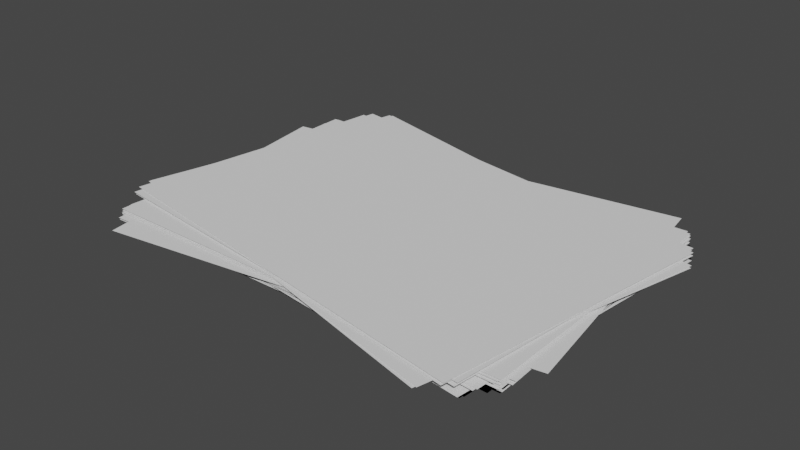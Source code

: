 # Source: List.blend  (saved by Blender 2.80.75; exported with 4.5.12 LTS)
import bpy
from mathutils import Matrix  # noqa: F401  (used for matrix-valued properties, if any)

bpy.ops.wm.read_factory_settings(use_empty=True)
scene = bpy.context.scene
scene.name = 'Scene'

# ---- world
world_world = bpy.data.worlds.new('World'); scene.world = world_world
world_world.use_nodes = True; world_world.node_tree.nodes.clear()
_N = world_world.node_tree.nodes; _L = world_world.node_tree.links
n0 = _N.new('ShaderNodeOutputWorld'); n0.name = 'World Output'; n0.location = (300, 300)
n1 = _N.new('ShaderNodeBackground'); n1.name = 'Background'; n1.location = (10, 300)
n1.inputs[0].default_value = (0.05088, 0.05088, 0.05088, 1.0)
_L.new(n1.outputs[0], n0.inputs[0])
n0.is_active_output = True
world_world.color = (0.05088, 0.05088, 0.05088)
world_world.use_sun_shadow = False
world_world.sun_shadow_jitter_overblur = 0.0

# ---- meshes
me_list_mesh = bpy.data.meshes.new('list_mesh')
me_list_mesh.from_pydata([(-1.0, -1.0, 0.0), (1.0, -1.0, 0.0), (-1.0, 1.0, 0.0), (1.0, 1.0, 0.0)], [], [(0, 1, 3, 2)])
_uv = me_list_mesh.uv_layers.new(name='UVКарта')
_uv.uv.foreach_set('vector', [0.0, 0.0, 1.0, 0.0, 1.0, 1.0, 0.0, 1.0])
me_list_mesh.use_remesh_preserve_volume = False
me_list_mesh.use_remesh_preserve_attributes = False
me_list_mesh.use_mirror_vertex_groups = False
me_list_mesh.update()
me_list_mesh_001 = bpy.data.meshes.new('list_mesh.001')
me_list_mesh_001.from_pydata([(-1.0, -1.0, 0.0), (1.0, -1.0, 0.0), (-1.0, 1.0, 0.0), (1.0, 1.0, 0.0), (-1.072, -0.823, 0.003015), (0.9145, -1.164, 0.003015), (-0.9145, 1.164, 0.003015), (1.072, 0.823, 0.003015), (-1.065, -0.843, 0.005904), (0.9245, -1.146, 0.005904), (-0.9245, 1.146, 0.005904), (1.065, 0.843, 0.005904), (-1.025, -0.9444, 0.008872), (0.9739, -1.054, 0.008872), (-0.9739, 1.054, 0.008872), (1.025, 0.9444, 0.008872), (-0.9943, -1.012, 0.01364), (1.006, -0.9877, 0.01364), (-1.006, 0.9877, 0.01364), (0.9943, 1.012, 0.01364), (-1.02, -0.9556, 0.01739), (0.9792, -1.043, 0.01739), (-0.9792, 1.043, 0.01739), (1.02, 0.9556, 0.01739)], [], [(0, 1, 3, 2), (4, 5, 7, 6), (8, 9, 11, 10), (12, 13, 15, 14), (16, 17, 19, 18), (20, 21, 23, 22)])
_uv = me_list_mesh_001.uv_layers.new(name='UVКарта')
_uv.uv.foreach_set('vector', [0.0, 0.0, 1.0, 0.0, 1.0, 1.0, 0.0, 1.0, 0.0, 0.0, 1.0, 0.0, 1.0, 1.0, 0.0, 1.0, 0.0, 0.0, 1.0, 0.0, 1.0, 1.0, 0.0, 1.0, 0.0, 0.0, 1.0, 0.0, 1.0, 1.0, 0.0, 1.0, 0.0, 0.0, 1.0, 0.0, 1.0, 1.0, 0.0, 1.0, 0.0, 0.0, 1.0, 0.0, 1.0, 1.0, 0.0, 1.0])
me_list_mesh_001.use_remesh_preserve_volume = False
me_list_mesh_001.use_remesh_preserve_attributes = False
me_list_mesh_001.use_mirror_vertex_groups = False
me_list_mesh_001.update()
me_list_mesh_002 = bpy.data.meshes.new('list_mesh.002')
me_list_mesh_002.from_pydata([(-1.0, -1.0, 0.0), (1.0, -1.0, 0.0), (-1.0, 1.0, 0.0), (1.0, 1.0, 0.0), (-1.072, -0.823, 0.003015), (0.9145, -1.164, 0.003015), (-0.9145, 1.164, 0.003015), (1.072, 0.823, 0.003015), (-1.065, -0.843, 0.005904), (0.9245, -1.146, 0.005904), (-0.9245, 1.146, 0.005904), (1.065, 0.843, 0.005904), (-1.025, -0.9444, 0.008872), (0.9739, -1.054, 0.008872), (-0.9739, 1.054, 0.008872), (1.025, 0.9444, 0.008872), (-0.9943, -1.012, 0.01364), (1.006, -0.9877, 0.01364), (-1.006, 0.9877, 0.01364), (0.9943, 1.012, 0.01364), (-1.02, -0.9556, 0.01739), (0.9792, -1.043, 0.01739), (-0.9792, 1.043, 0.01739), (1.02, 0.9556, 0.01739), (0.9745, 1.053, 0.02336), (-1.024, 0.9456, 0.02336), (1.024, -0.9456, 0.02336), (-0.9745, -1.053, 0.02336), (1.051, 0.8801, 0.02638), (-0.9428, 1.114, 0.02638), (0.9428, -1.114, 0.02638), (-1.051, -0.8801, 0.02638), (1.043, 0.8996, 0.02927), (-0.9523, 1.096, 0.02927), (0.9523, -1.096, 0.02927), (-1.043, -0.8996, 0.02927), (1.001, 0.9988, 0.03223), (-0.9994, 1.001, 0.03223), (0.9994, -1.001, 0.03223), (-1.001, -0.9988, 0.03223), (0.9685, 1.065, 0.037), (-1.03, 0.933, 0.037), (1.03, -0.933, 0.037), (-0.9685, -1.065, 0.037), (0.9955, 1.01, 0.04075), (-1.004, 0.9902, 0.04075), (1.004, -0.9902, 0.04075), (-0.9955, -1.01, 0.04075), (1.08, 0.7992, 0.05042), (-0.9025, 1.184, 0.05042), (0.9025, -1.184, 0.05042), (-1.08, -0.7992, 0.05042), (1.136, 0.6099, 0.05344), (-0.8031, 1.329, 0.05344), (0.8031, -1.329, 0.05344), (-1.136, -0.6099, 0.05344), (1.131, 0.6311, 0.05633), (-0.8146, 1.314, 0.05633), (0.8146, -1.314, 0.05633), (-1.131, -0.6311, 0.05633), (1.1, 0.7394, 0.05929), (-0.8718, 1.232, 0.05929), (0.8718, -1.232, 0.05929), (-1.1, -0.7394, 0.05929), (1.076, 0.8125, 0.06406), (-0.9092, 1.172, 0.06406), (0.9092, -1.172, 0.06406), (-1.076, -0.8125, 0.06406), (1.096, 0.7514, 0.06781), (-0.878, 1.223, 0.06781), (0.878, -1.223, 0.06781), (-1.096, -0.7514, 0.06781)], [], [(0, 1, 3, 2), (4, 5, 7, 6), (8, 9, 11, 10), (12, 13, 15, 14), (16, 17, 19, 18), (20, 21, 23, 22), (24, 25, 27, 26), (28, 29, 31, 30), (32, 33, 35, 34), (36, 37, 39, 38), (40, 41, 43, 42), (44, 45, 47, 46), (48, 49, 51, 50), (52, 53, 55, 54), (56, 57, 59, 58), (60, 61, 63, 62), (64, 65, 67, 66), (68, 69, 71, 70)])
_uv = me_list_mesh_002.uv_layers.new(name='UVКарта')
_uv.uv.foreach_set('vector', [0.0, 0.0, 1.0, 0.0, 1.0, 1.0, 0.0, 1.0, 0.0, 0.0, 1.0, 0.0, 1.0, 1.0, 0.0, 1.0, 0.0, 0.0, 1.0, 0.0, 1.0, 1.0, 0.0, 1.0, 0.0, 0.0, 1.0, 0.0, 1.0, 1.0, 0.0, 1.0, 0.0, 0.0, 1.0, 0.0, 1.0, 1.0, 0.0, 1.0, 0.0, 0.0, 1.0, 0.0, 1.0, 1.0, 0.0, 1.0, 0.0, 0.0, 1.0, 0.0, 1.0, 1.0, 0.0, 1.0, 0.0, 0.0, 1.0, 0.0, 1.0, 1.0, 0.0, 1.0, 0.0, 0.0, 1.0, 0.0, 1.0, 1.0, 0.0, 1.0, 0.0, 0.0, 1.0, 0.0, 1.0, 1.0, 0.0, 1.0, 0.0, 0.0, 1.0, 0.0, 1.0, 1.0, 0.0, 1.0, 0.0, 0.0, 1.0, 0.0, 1.0, 1.0, 0.0, 1.0, 0.0, 0.0, 1.0, 0.0, 1.0, 1.0, 0.0, 1.0, 0.0, 0.0, 1.0, 0.0, 1.0, 1.0, 0.0, 1.0, 0.0, 0.0, 1.0, 0.0, 1.0, 1.0, 0.0, 1.0, 0.0, 0.0, 1.0, 0.0, 1.0, 1.0, 0.0, 1.0, 0.0, 0.0, 1.0, 0.0, 1.0, 1.0, 0.0, 1.0, 0.0, 0.0, 1.0, 0.0, 1.0, 1.0, 0.0, 1.0])
me_list_mesh_002.use_remesh_preserve_volume = False
me_list_mesh_002.use_remesh_preserve_attributes = False
me_list_mesh_002.use_mirror_vertex_groups = False
me_list_mesh_002.update()
me_list_mesh_004 = bpy.data.meshes.new('list_mesh.004')
me_list_mesh_004.from_pydata([(-1.0, -1.0, 0.0), (1.0, -1.0, 0.0), (-1.0, 1.0, 0.0), (1.0, 1.0, 0.0), (-0.9956, -1.01, 0.002906), (1.004, -0.9904, 0.002906), (-1.004, 0.9904, 0.002906), (0.9956, 1.01, 0.002906), (-1.075, -0.8139, 0.00647), (0.9099, -1.171, 0.00647), (-0.9099, 1.171, 0.00647), (1.075, 0.8139, 0.00647), (-0.9959, -1.009, 0.009325), (1.004, -0.9912, 0.009325), (-1.004, 0.9912, 0.009325), (0.9959, 1.009, 0.009325), (-1.0, -1.0, 0.01194), (1.0, -1.0, 0.01194), (-1.0, 1.0, 0.01194), (1.0, 1.0, 0.01194), (-1.0, -1.0, 0.01478), (1.0, -1.0, 0.01478), (-1.0, 1.0, 0.01478), (1.0, 1.0, 0.01478), (-1.006, -0.9863, 0.01881), (0.9936, -1.014, 0.01881), (-0.9936, 1.014, 0.01881), (1.006, 0.9863, 0.01881), (-1.0, -1.0, 0.02284), (1.0, -1.0, 0.02284), (-1.0, 1.0, 0.02284), (1.0, 1.0, 0.02284), (1.0, 1.0, 0.03035), (-1.0, 1.0, 0.03035), (1.0, -1.0, 0.03035), (-1.0, -1.0, 0.03035), (0.9956, 1.01, 0.03325), (-1.004, 0.9904, 0.03325), (1.004, -0.9904, 0.03325), (-0.9956, -1.01, 0.03325), (0.8916, 1.201, 0.03682), (-1.088, 0.7779, 0.03682), (1.088, -0.7779, 0.03682), (-0.8916, -1.201, 0.03682), (0.9959, 1.009, 0.03967), (-1.004, 0.9912, 0.03967), (1.004, -0.9912, 0.03967), (-0.9959, -1.009, 0.03967), (1.013, 0.9712, 0.04228), (-0.9866, 1.028, 0.04228), (0.9866, -1.028, 0.04228), (-1.013, -0.9712, 0.04228), (1.0, 1.0, 0.04513), (-1.0, 1.0, 0.04513), (1.0, -1.0, 0.04513), (-1.0, -1.0, 0.04513), (1.006, 0.9863, 0.04916), (-0.9936, 1.014, 0.04916), (0.9936, -1.014, 0.04916), (-1.006, -0.9863, 0.04916), (1.0, 1.0, 0.05318), (-1.0, 1.0, 0.05318), (1.0, -1.0, 0.05318), (-1.0, -1.0, 0.05318)], [], [(0, 1, 3, 2), (4, 5, 7, 6), (8, 9, 11, 10), (12, 13, 15, 14), (16, 17, 19, 18), (20, 21, 23, 22), (24, 25, 27, 26), (28, 29, 31, 30), (32, 33, 35, 34), (36, 37, 39, 38), (40, 41, 43, 42), (44, 45, 47, 46), (48, 49, 51, 50), (52, 53, 55, 54), (56, 57, 59, 58), (60, 61, 63, 62)])
_uv = me_list_mesh_004.uv_layers.new(name='UVКарта')
_uv.uv.foreach_set('vector', [0.0, 0.0, 1.0, 0.0, 1.0, 1.0, 0.0, 1.0, 0.0, 0.0, 1.0, 0.0, 1.0, 1.0, 0.0, 1.0, 0.0, 0.0, 1.0, 0.0, 1.0, 1.0, 0.0, 1.0, 0.0, 0.0, 1.0, 0.0, 1.0, 1.0, 0.0, 1.0, 0.0, 0.0, 1.0, 0.0, 1.0, 1.0, 0.0, 1.0, 0.0, 0.0, 1.0, 0.0, 1.0, 1.0, 0.0, 1.0, 0.0, 0.0, 1.0, 0.0, 1.0, 1.0, 0.0, 1.0, 0.0, 0.0, 1.0, 0.0, 1.0, 1.0, 0.0, 1.0, 0.0, 0.0, 1.0, 0.0, 1.0, 1.0, 0.0, 1.0, 0.0, 0.0, 1.0, 0.0, 1.0, 1.0, 0.0, 1.0, 0.0, 0.0, 1.0, 0.0, 1.0, 1.0, 0.0, 1.0, 0.0, 0.0, 1.0, 0.0, 1.0, 1.0, 0.0, 1.0, 0.0, 0.0, 1.0, 0.0, 1.0, 1.0, 0.0, 1.0, 0.0, 0.0, 1.0, 0.0, 1.0, 1.0, 0.0, 1.0, 0.0, 0.0, 1.0, 0.0, 1.0, 1.0, 0.0, 1.0, 0.0, 0.0, 1.0, 0.0, 1.0, 1.0, 0.0, 1.0])
me_list_mesh_004.use_remesh_preserve_volume = False
me_list_mesh_004.use_remesh_preserve_attributes = False
me_list_mesh_004.use_mirror_vertex_groups = False
me_list_mesh_004.update()

# ---- objects
ob_list = bpy.data.objects.new('List', me_list_mesh)
ob_lists = bpy.data.objects.new('Lists', me_list_mesh_001)
ob_lists2 = bpy.data.objects.new('Lists2', me_list_mesh_002)
ob_list3 = bpy.data.objects.new('List3', me_list_mesh_004)

# ---- transforms, parenting, visibility, modifiers, constraints
ob_list.location = (0.0, 0.0, 0.0)
ob_list.scale = (1.0, 0.6803, 1.0)
ob_list.lineart.crease_threshold = 0.0
ob_lists.location = (0.0, 0.0, 0.0)
ob_lists.scale = (1.0, 0.6803, 1.0)
ob_lists.lineart.crease_threshold = 0.0
ob_lists2.location = (0.0, 0.0, 0.0)
ob_lists2.scale = (1.0, 0.6803, 1.0)
ob_lists2.lineart.crease_threshold = 0.0
ob_list3.location = (0.0, 0.0, 0.0)
ob_list3.scale = (1.0, 0.6803, 1.0)
ob_list3.lineart.crease_threshold = 0.0

# ---- collection membership
scene.collection.objects.link(ob_list)
scene.collection.objects.link(ob_lists)
scene.collection.objects.link(ob_lists2)
scene.collection.objects.link(ob_list3)

# ---- scene / render settings (as saved in the file)
scene.frame_start = 1; scene.frame_end = 250; scene.frame_set(1)
scene.render.engine = 'BLENDER_EEVEE_NEXT'
scene.cycles.use_denoising = False
scene.cycles.samples = 128
scene.cycles.sampling_pattern = 'TABULATED_SOBOL'
scene.cycles.use_adaptive_sampling = False
scene.cycles.use_light_tree = False
scene.view_settings.view_transform = 'Filmic'
bpy.context.view_layer.update()

# ---- added for rendering (the .blend has no active camera and no usable light): camera, sun
cam_auto = bpy.data.cameras.new('AutoCamera')
cam_auto.lens = 50.0
cam_auto.sensor_width = 36.0
cam_auto.clip_end = 1000.0
ob_auto_camera = bpy.data.objects.new('AutoCamera', cam_auto)
scene.collection.objects.link(ob_auto_camera)
ob_auto_camera.location = (2.68768, -3.22521, 2.18404)
ob_auto_camera.rotation_euler = (1.09748, -7.21219e-08, 0.694738)
scene.camera = ob_auto_camera
light_auto_sun = bpy.data.lights.new('AutoSun', 'SUN')
light_auto_sun.energy = 3.0
light_auto_sun.angle = 0.0523599
ob_auto_sun = bpy.data.objects.new('AutoSun', light_auto_sun)
scene.collection.objects.link(ob_auto_sun)
ob_auto_sun.rotation_euler = (0.872665, 0.174533, 0.523599)
bpy.context.view_layer.update()
